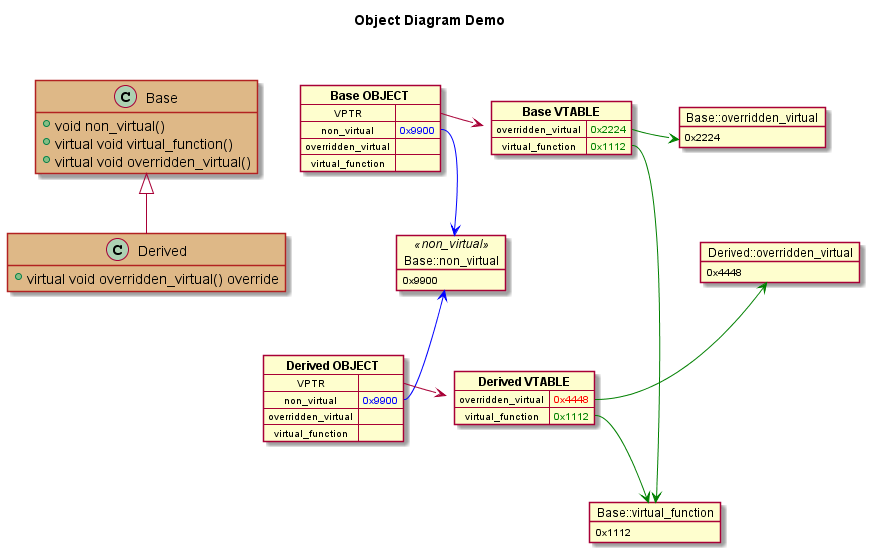

The diagram above was rendered by PlantUML. Its source (embedded in the PNG):
@startuml
<style>
classDiagram {
    class {
        BackgroundColor BurlyWood
        LineColor FireBrick

        header {
            FontStyle Bold
        }
    }
}

object {
    BackgroundColor PaleGreen

    header {
        FontColor DarkGreen
        FontStyle Bold
    }
}

.non_virtual {
    BackgroundColor PaleTurquoise

    header {
        FontColor MidnightBlue
        FontStyle Bold
    }
}
</style>

title **Object Diagram Demo**\n\n

class Base {
    + void non_virtual()
    + virtual void virtual_function()
    + virtual void overridden_virtual()
}

class Derived {
    + virtual void overridden_virtual() override
}
Base <|== Derived
hide class fields

map "**Base OBJECT**" as BO {
    VPTR=>
    non_virtual=><color:Blue>0x9900</color>
    overridden_virtual=>
    virtual_function=>
}

map "**Derived OBJECT**" as DO {
    VPTR=>
    non_virtual=><color:Blue>0x9900</color>
    overridden_virtual=>
    virtual_function=>
}

map "**Derived VTABLE**" as DV {
    overridden_virtual => <color:Red>0x4448</color>
    virtual_function => <color:Green>0x1112</color>
}

map "**Base VTABLE**" as BV {
    overridden_virtual => <color:Green>0x2224</color>
    virtual_function => <color:Green>0x1112</color>
}

' bug: both custom style and stereotype are applied as they have the same syntax
' see: https://forum.plantuml.net/14692/user-defined-style-applied-on-class-also-becomes-stereotype
object "Base::non_virtual" as non_virtual <<non_virtual>> {
    0x9900
}

object "Base::virtual_function" as base_virtual {
    0x1112
}

object "Base::overridden_virtual" as overridden_virtual {
    0x2224
}

object "Derived::overridden_virtual" as derived_overridden_virtual {
    0x4448
}

BO::non_virtual -[#Blue]> non_virtual
DO::non_virtual -up[#Blue]> non_virtual

BO::VPTR -right-> BV
DO::VPTR -right-> DV

BV::virtual_function -[#Green]> base_virtual
BV::overridden_virtual -right[#Green]> overridden_virtual

DV::virtual_function -[#Green]-> base_virtual
DV::overridden_virtual -up[#Green]> derived_overridden_virtual

' hidden connectors to "guide" the layout
Base -right[hidden]> BO
BO -down[hidden]--> DO
BV -down[hidden]--> DV
base_virtual -[hidden]down-> derived_overridden_virtual
BV -down[hidden]-> non_virtual
non_virtual -down[hidden]-> DV
overridden_virtual -down[hidden]-> derived_overridden_virtual

@enduml